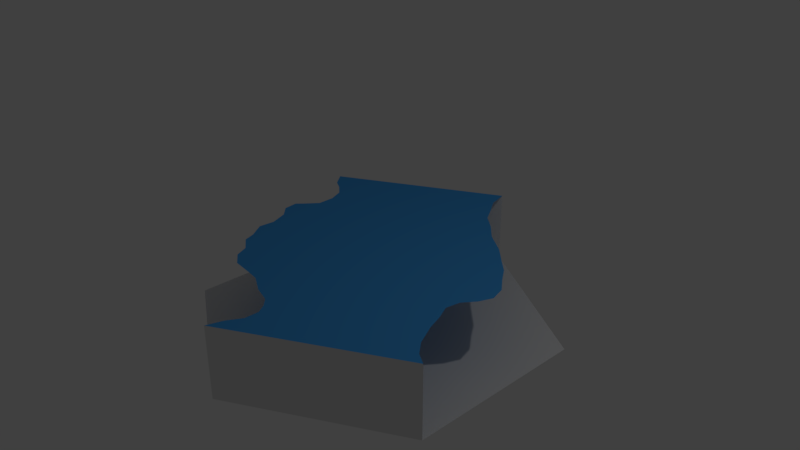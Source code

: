 # Source: connectedLake22.blend  (saved by Blender 2.79.0; exported with 4.5.12 LTS)
import bpy
from mathutils import Matrix  # noqa: F401  (used for matrix-valued properties, if any)

bpy.ops.wm.read_factory_settings(use_empty=True)
scene = bpy.context.scene
scene.name = 'Scene'

# ---- collections
col_collection_1 = bpy.data.collections.new('Collection 1'); scene.collection.children.link(col_collection_1)

# ---- materials (node trees are filled in below, after node groups)
mat_water = bpy.data.materials.new('water')
mat_water.alpha_threshold = 0.0
mat_water.use_transparent_shadow = False
mat_water.diffuse_color = (0.0598, 0.3462, 0.8, 1.0)
mat_water.roughness = 0.5
mat_invisible = bpy.data.materials.new('invisible')
mat_invisible.alpha_threshold = 0.0
mat_invisible.use_transparent_shadow = False
mat_invisible.roughness = 0.5

# ---- material node trees

# ---- world
world_world_001 = bpy.data.worlds.new('World.001'); scene.world = world_world_001
world_world_001.color = (0.05088, 0.05088, 0.05088)
world_world_001.use_sun_shadow = False
world_world_001.sun_shadow_jitter_overblur = 0.0
world_world_001.cycles.sampling_method = 'MANUAL'

# ---- cameras
cam_camera = bpy.data.cameras.new('Camera')
cam_camera.clip_end = 100.0
cam_camera.lens = 35.0
cam_camera.sensor_width = 32.0
cam_camera.sensor_height = 18.0
cam_camera.ortho_scale = 7.314
cam_camera.dof.focus_distance = 0.0
cam_camera.dof.aperture_fstop = 128.0

# ---- lights
light_lamp = bpy.data.lights.new('Lamp', 'POINT')
light_lamp.transmission_factor = 0.0
light_lamp.cutoff_distance = 30.0
light_lamp.energy = 100.0
light_lamp.shadow_buffer_clip_start = 1.001
light_lamp.shadow_soft_size = 0.1
light_lamp.shadow_maximum_resolution = 0.006
light_lamp.use_absolute_resolution = True

# ---- meshes
me_cylinder_001 = bpy.data.meshes.new('Cylinder.001')
me_cylinder_001.from_pydata([(0.0, 2.61, -1.011), (0.0, 2.61, 0.0008003), (2.193, 1.343, -1.011), (2.193, 1.343, 0.0008003), (2.193, -1.189, -1.011), (2.193, -1.189, 0.0008003), (-2.214e-07, -2.455, -1.011), (-2.214e-07, -2.455, 0.0008003), (-2.193, -1.189, -1.011), (-2.193, -1.189, 0.0008003), (-2.193, 1.343, -1.011), (-2.193, 1.343, 0.0008003), (-1.475, 0.9289, 0.0008003), (-1.475, -0.7747, 0.0008003), (-1.654e-07, -1.626, 0.0008003), (1.475, -0.7747, 0.0008003), (-1.647e-08, 1.781, 0.0008003), (1.475, 0.9289, 0.0008003), (0.7377, 1.355, 0.0008003), (-1.475, 0.07708, 0.0008003), (-0.7377, -1.201, 0.0008003), (0.7377, -1.201, 0.0008003), (1.475, 0.07708, 0.0008003), (1.097, 1.976, 0.0008003), (1.475, -0.7747, 0.0008003), (1.475, -0.7747, 0.0008003), (1.681, -0.4255, 0.0008003), (1.754, -0.6404, 0.0008003), (1.589, -0.2282, 0.0008003), (1.623, -0.02932, 0.0008003), (1.749, 0.1435, 0.0008003), (1.826, 0.3337, 0.0008003), (1.765, 0.5474, 0.0008003), (1.605, 0.7448, 0.0008003), (-0.2372, -1.559, 0.0008003), (-0.4861, -1.425, 0.0008003), (-0.6834, -1.4, 0.0008003), (-0.9591, -1.374, 0.0008003), (-1.143, -1.244, 0.0008003), (-1.224, -1.067, 0.0008003), (-1.423, -0.9277, 0.0008003), (-1.619, -0.564, 0.0008003), (-1.601, -0.3441, 0.0008003), (-1.694, -0.1034, 0.0008003), (-1.844, 0.04132, 0.0008003), (-1.867, 0.2368, 0.0008003), (-1.777, 0.3371, 0.0008003), (-1.646, 0.5027, 0.0008003), (-1.65, 0.7389, 0.0008003), (-1.735, 0.9429, 0.0008003), (-1.887, 1.068, 0.0008003), (-2.042, 1.154, 0.0008003), (-1.834, 1.136, 0.0008003), (-8.235e-09, 2.195, 0.0008003), (1.312, 1.076, 0.0008003), (1.072, 1.302, 0.0008003), (0.7587, 1.513, 0.0008003), (0.5514, 1.729, 0.0008003), (0.3444, 1.895, 0.0008003), (0.251, 2.05, 0.0008003), (0.07118, 2.33, 0.0008003), (2.193, 0.07708, 0.0008003), (1.892, -0.9252, 0.0008003), (2.035, -1.095, 0.0008003), (0.1069, -1.727, 0.0008003), (0.1838, -1.846, 0.0008003), (0.1798, -2.041, 0.0008003), (0.0717, -2.229, 0.0008003), (1.097, -1.822, 0.0008003)], [(3, 2), (9, 8), (24, 15), (25, 24)], [(4, 6, 7, 68, 5), (10, 0, 1, 11), (0, 10, 8, 6, 4, 2), (11, 52, 12, 16, 53, 1), (17, 18, 16, 12, 19, 13, 20, 14, 21, 15, 22), (51, 50, 52, 11), (52, 50, 49, 12), (49, 48, 12), (12, 48, 47, 19), (46, 45, 19, 47), (44, 43, 19, 45), (43, 42, 19), (41, 13, 19, 42), (40, 39, 20, 13), (38, 37, 20, 39), (36, 35, 20, 37), (34, 14, 20, 35), (55, 18, 17, 54), (55, 56, 57, 18), (1, 53, 16, 60), (59, 60, 16, 58), (16, 18, 57, 58), (28, 29, 22), (33, 17, 22, 32), (31, 32, 22, 30), (29, 30, 22), (21, 14, 64), (67, 7, 68, 66), (65, 68, 21, 64), (66, 68, 65), (28, 22, 25, 26), (68, 5, 63, 21), (63, 62, 25, 21), (62, 27, 25), (26, 25, 27)])
me_cylinder_001.polygons.foreach_set('material_index', [1, 1, 1, 0, 0, 0, 0, 0, 0, 0, 0, 0, 0, 0, 0, 0, 0, 0, 0, 0, 0, 0, 0, 0, 0, 0, 0, 0, 0, 0, 0, 0, 0, 0, 0])
me_cylinder_001.materials.append(mat_water)
me_cylinder_001.materials.append(mat_invisible)
me_cylinder_001.use_remesh_preserve_volume = False
me_cylinder_001.use_remesh_preserve_attributes = False
me_cylinder_001.use_mirror_vertex_groups = False
me_cylinder_001.update()

# ---- objects
ob_cylinder_001 = bpy.data.objects.new('Cylinder.001', me_cylinder_001)
ob_lamp = bpy.data.objects.new('Lamp', light_lamp)
ob_camera = bpy.data.objects.new('Camera', cam_camera)

# ---- transforms, parenting, visibility, modifiers, constraints
ob_cylinder_001.location = (0.0, 0.0, 0.0)
ob_cylinder_001.lineart.crease_threshold = 0.0
ob_lamp.location = (4.076, 1.005, 5.904)
ob_lamp.rotation_euler = (0.6503, 0.05522, 1.866)
ob_lamp.lock_rotations_4d = False
ob_lamp.empty_display_type = 'ARROWS'
ob_lamp.color = (0.0, 0.0, 0.0, 0.0)
ob_lamp.lineart.crease_threshold = 0.0
ob_camera.location = (7.481, -6.508, 5.344)
ob_camera.rotation_euler = (1.109, 0.0, 0.8149)
ob_camera.lock_rotations_4d = False
ob_camera.empty_display_type = 'ARROWS'
ob_camera.color = (0.0, 0.0, 0.0, 0.0)
ob_camera.display_type = 'WIRE'
ob_camera.lineart.crease_threshold = 0.0

# ---- collection membership
col_collection_1.objects.link(ob_cylinder_001)
col_collection_1.objects.link(ob_lamp)
col_collection_1.objects.link(ob_camera)

# ---- scene / render settings (as saved in the file)
scene.camera = ob_camera
scene.frame_start = 1; scene.frame_end = 250; scene.frame_set(1)
scene.render.engine = 'BLENDER_EEVEE_NEXT'
scene.render.resolution_percentage = 50
scene.render.dither_intensity = 0.0
scene.cycles.use_denoising = False
scene.cycles.samples = 128
scene.cycles.sampling_pattern = 'TABULATED_SOBOL'
scene.cycles.use_adaptive_sampling = False
scene.cycles.use_light_tree = False
scene.cycles.blur_glossy = 0.0
scene.cycles.sample_clamp_indirect = 0.0
scene.view_settings.view_transform = 'Standard'
bpy.context.view_layer.update()
